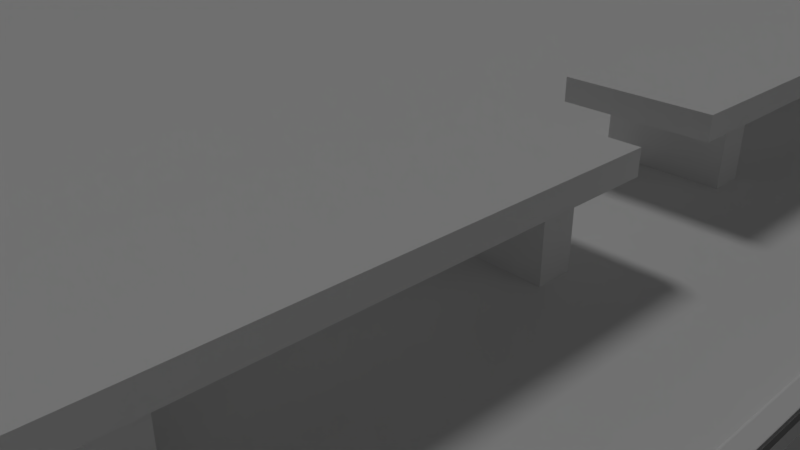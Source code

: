 # Source: ChillSpot.blend  (saved by Blender 2.79.0; exported with 4.5.12 LTS)
import bpy
from mathutils import Matrix  # noqa: F401  (used for matrix-valued properties, if any)

bpy.ops.wm.read_factory_settings(use_empty=True)
scene = bpy.context.scene
scene.name = 'Scene'

# ---- collections
col_collection_1 = bpy.data.collections.new('Collection 1'); scene.collection.children.link(col_collection_1)

# ---- materials (node trees are filled in below, after node groups)
mat_ground = bpy.data.materials.new('ground')
mat_ground.alpha_threshold = 0.0
mat_ground.use_transparent_shadow = False
mat_ground.roughness = 0.5
mat_boundry = bpy.data.materials.new('BOUNDRY')
mat_boundry.alpha_threshold = 0.0
mat_boundry.use_transparent_shadow = False
mat_boundry.roughness = 0.5
mat_material_001 = bpy.data.materials.new('Material.001')
mat_material_001.alpha_threshold = 0.0
mat_material_001.use_transparent_shadow = False
mat_material_001.roughness = 0.5

# ---- material node trees

# ---- world
world_world = bpy.data.worlds.new('World'); scene.world = world_world
world_world.color = (0.05088, 0.05088, 0.05088)
world_world.use_sun_shadow = False
world_world.sun_shadow_jitter_overblur = 0.0
world_world.cycles.sampling_method = 'MANUAL'

# ---- cameras
cam_camera = bpy.data.cameras.new('Camera')
cam_camera.clip_end = 100.0
cam_camera.lens = 35.0
cam_camera.sensor_width = 32.0
cam_camera.sensor_height = 18.0
cam_camera.ortho_scale = 7.314
cam_camera.dof.focus_distance = 0.0
cam_camera.dof.aperture_fstop = 128.0

# ---- lights
light_lamp = bpy.data.lights.new('Lamp', 'SUN')
light_lamp.transmission_factor = 0.0
light_lamp.cutoff_distance = 30.0
light_lamp.angle = 0.1993
light_lamp.energy = 0.54
light_lamp.shadow_buffer_clip_start = 1.001
light_lamp.shadow_soft_size = 0.1
light_lamp.shadow_cascade_max_distance = 1000.0

# ---- meshes
me_cube_029 = bpy.data.meshes.new('Cube.029')
me_cube_029.from_pydata([(-1.0, -1.0, -1.0), (-1.0, -1.0, 1.0), (-1.0, 1.0, -1.0), (-1.0, 1.0, 1.0), (1.0, -1.0, -1.0), (1.0, -1.0, 1.0), (1.0, 1.0, -1.0), (1.0, 1.0, 1.0)], [], [(0, 1, 3, 2), (2, 3, 7, 6), (6, 7, 5, 4), (4, 5, 1, 0), (2, 6, 4, 0), (7, 3, 1, 5)])
me_cube_029.use_remesh_preserve_volume = False
me_cube_029.use_remesh_preserve_attributes = False
me_cube_029.use_mirror_vertex_groups = False
me_cube_029.update()
me_cube_028 = bpy.data.meshes.new('Cube.028')
me_cube_028.from_pydata([(-1.0, -1.0, -1.0), (-1.0, -1.0, 1.0), (-1.0, 1.0, -1.0), (-1.0, 1.0, 1.0), (1.0, -1.0, -1.0), (1.0, -1.0, 1.0), (1.0, 1.0, -1.0), (1.0, 1.0, 1.0)], [], [(0, 1, 3, 2), (2, 3, 7, 6), (6, 7, 5, 4), (4, 5, 1, 0), (2, 6, 4, 0), (7, 3, 1, 5)])
me_cube_028.use_remesh_preserve_volume = False
me_cube_028.use_remesh_preserve_attributes = False
me_cube_028.use_mirror_vertex_groups = False
me_cube_028.update()
me_cube_027 = bpy.data.meshes.new('Cube.027')
me_cube_027.from_pydata([(-1.0, -1.0, -1.0), (-1.0, -1.0, 1.0), (-1.0, 1.0, -1.0), (-1.0, 1.0, 1.0), (1.0, -1.0, -1.0), (1.0, -1.0, 1.0), (1.0, 1.0, -1.0), (1.0, 1.0, 1.0)], [], [(0, 1, 3, 2), (2, 3, 7, 6), (6, 7, 5, 4), (4, 5, 1, 0), (2, 6, 4, 0), (7, 3, 1, 5)])
me_cube_027.use_remesh_preserve_volume = False
me_cube_027.use_remesh_preserve_attributes = False
me_cube_027.use_mirror_vertex_groups = False
me_cube_027.update()
me_cube_026 = bpy.data.meshes.new('Cube.026')
me_cube_026.from_pydata([(-1.0, -1.0, -1.0), (-1.0, -1.0, 1.0), (-1.0, 1.0, -1.0), (-1.0, 1.0, 1.0), (1.0, -1.0, -1.0), (1.0, -1.0, 1.0), (1.0, 1.0, -1.0), (1.0, 1.0, 1.0)], [], [(0, 1, 3, 2), (2, 3, 7, 6), (6, 7, 5, 4), (4, 5, 1, 0), (2, 6, 4, 0), (7, 3, 1, 5)])
me_cube_026.use_remesh_preserve_volume = False
me_cube_026.use_remesh_preserve_attributes = False
me_cube_026.use_mirror_vertex_groups = False
me_cube_026.update()
me_cube_025 = bpy.data.meshes.new('Cube.025')
me_cube_025.from_pydata([(-1.0, -1.0, -1.0), (-1.0, -1.0, 1.0), (-1.0, 1.0, -1.0), (-1.0, 1.0, 1.0), (1.0, -1.0, -1.0), (1.0, -1.0, 1.0), (1.0, 1.0, -1.0), (1.0, 1.0, 1.0)], [], [(0, 1, 3, 2), (2, 3, 7, 6), (6, 7, 5, 4), (4, 5, 1, 0), (2, 6, 4, 0), (7, 3, 1, 5)])
me_cube_025.use_remesh_preserve_volume = False
me_cube_025.use_remesh_preserve_attributes = False
me_cube_025.use_mirror_vertex_groups = False
me_cube_025.update()
me_cube_024 = bpy.data.meshes.new('Cube.024')
me_cube_024.from_pydata([(-1.0, -1.0, -1.0), (-1.0, -1.0, 1.0), (-1.0, 1.0, -1.0), (-1.0, 1.0, 1.0), (1.0, -1.0, -1.0), (1.0, -1.0, 1.0), (1.0, 1.0, -1.0), (1.0, 1.0, 1.0)], [], [(0, 1, 3, 2), (2, 3, 7, 6), (6, 7, 5, 4), (4, 5, 1, 0), (2, 6, 4, 0), (7, 3, 1, 5)])
me_cube_024.use_remesh_preserve_volume = False
me_cube_024.use_remesh_preserve_attributes = False
me_cube_024.use_mirror_vertex_groups = False
me_cube_024.update()
me_cube_023 = bpy.data.meshes.new('Cube.023')
me_cube_023.from_pydata([(-1.0, -1.0, -1.0), (-1.0, -1.0, 1.0), (-1.0, 1.0, -1.0), (-1.0, 1.0, 1.0), (1.0, -1.0, -1.0), (1.0, -1.0, 1.0), (1.0, 1.0, -1.0), (1.0, 1.0, 1.0)], [], [(0, 1, 3, 2), (2, 3, 7, 6), (6, 7, 5, 4), (4, 5, 1, 0), (2, 6, 4, 0), (7, 3, 1, 5)])
me_cube_023.use_remesh_preserve_volume = False
me_cube_023.use_remesh_preserve_attributes = False
me_cube_023.use_mirror_vertex_groups = False
me_cube_023.update()
me_cube_022 = bpy.data.meshes.new('Cube.022')
me_cube_022.from_pydata([(-1.0, -1.0, -1.0), (-1.0, -1.0, 1.0), (-1.0, 1.0, -1.0), (-1.0, 1.0, 1.0), (1.0, -1.0, -1.0), (1.0, -1.0, 1.0), (1.0, 1.0, -1.0), (1.0, 1.0, 1.0)], [], [(0, 1, 3, 2), (2, 3, 7, 6), (6, 7, 5, 4), (4, 5, 1, 0), (2, 6, 4, 0), (7, 3, 1, 5)])
me_cube_022.use_remesh_preserve_volume = False
me_cube_022.use_remesh_preserve_attributes = False
me_cube_022.use_mirror_vertex_groups = False
me_cube_022.update()
me_cube_021 = bpy.data.meshes.new('Cube.021')
me_cube_021.from_pydata([(-1.0, -1.0, -1.0), (-1.0, -1.0, 1.0), (-1.0, 1.0, -1.0), (-1.0, 1.0, 1.0), (1.0, -1.0, -1.0), (1.0, -1.0, 1.0), (1.0, 1.0, -1.0), (1.0, 1.0, 1.0)], [], [(0, 1, 3, 2), (2, 3, 7, 6), (6, 7, 5, 4), (4, 5, 1, 0), (2, 6, 4, 0), (7, 3, 1, 5)])
me_cube_021.use_remesh_preserve_volume = False
me_cube_021.use_remesh_preserve_attributes = False
me_cube_021.use_mirror_vertex_groups = False
me_cube_021.update()
me_cube_020 = bpy.data.meshes.new('Cube.020')
me_cube_020.from_pydata([(-1.0, -1.0, -1.0), (-1.0, -1.0, 1.0), (-1.0, 1.0, -1.0), (-1.0, 1.0, 1.0), (1.0, -1.0, -1.0), (1.0, -1.0, 1.0), (1.0, 1.0, -1.0), (1.0, 1.0, 1.0)], [], [(0, 1, 3, 2), (2, 3, 7, 6), (6, 7, 5, 4), (4, 5, 1, 0), (2, 6, 4, 0), (7, 3, 1, 5)])
me_cube_020.use_remesh_preserve_volume = False
me_cube_020.use_remesh_preserve_attributes = False
me_cube_020.use_mirror_vertex_groups = False
me_cube_020.update()
me_cube_019 = bpy.data.meshes.new('Cube.019')
me_cube_019.from_pydata([(-1.0, -1.0, -1.0), (-1.0, -1.0, 1.0), (-1.0, 1.0, -1.0), (-1.0, 1.0, 1.0), (1.0, -1.0, -1.0), (1.0, -1.0, 1.0), (1.0, 1.0, -1.0), (1.0, 1.0, 1.0)], [], [(0, 1, 3, 2), (2, 3, 7, 6), (6, 7, 5, 4), (4, 5, 1, 0), (2, 6, 4, 0), (7, 3, 1, 5)])
me_cube_019.use_remesh_preserve_volume = False
me_cube_019.use_remesh_preserve_attributes = False
me_cube_019.use_mirror_vertex_groups = False
me_cube_019.update()
me_cube_018 = bpy.data.meshes.new('Cube.018')
me_cube_018.from_pydata([(-1.0, -1.0, -1.0), (-1.0, -1.0, 1.0), (-1.0, 1.0, -1.0), (-1.0, 1.0, 1.0), (1.0, -1.0, -1.0), (1.0, -1.0, 1.0), (1.0, 1.0, -1.0), (1.0, 1.0, 1.0)], [], [(0, 1, 3, 2), (2, 3, 7, 6), (6, 7, 5, 4), (4, 5, 1, 0), (2, 6, 4, 0), (7, 3, 1, 5)])
me_cube_018.use_remesh_preserve_volume = False
me_cube_018.use_remesh_preserve_attributes = False
me_cube_018.use_mirror_vertex_groups = False
me_cube_018.update()
me_cube_017 = bpy.data.meshes.new('Cube.017')
me_cube_017.from_pydata([(-1.0, -1.0, -1.0), (-1.0, -1.0, 1.0), (-1.0, 1.0, -1.0), (-1.0, 1.0, 1.0), (1.0, -1.0, -1.0), (1.0, -1.0, 1.0), (1.0, 1.0, -1.0), (1.0, 1.0, 1.0)], [], [(0, 1, 3, 2), (2, 3, 7, 6), (6, 7, 5, 4), (4, 5, 1, 0), (2, 6, 4, 0), (7, 3, 1, 5)])
me_cube_017.use_remesh_preserve_volume = False
me_cube_017.use_remesh_preserve_attributes = False
me_cube_017.use_mirror_vertex_groups = False
me_cube_017.update()
me_cube_015 = bpy.data.meshes.new('Cube.015')
me_cube_015.from_pydata([(-1.0, -1.0, -1.0), (-1.0, -1.0, 1.0), (-1.0, 1.0, -1.0), (-1.0, 1.0, 1.0), (1.0, -1.0, -1.0), (1.0, -1.0, 1.0), (1.0, 1.0, -1.0), (1.0, 1.0, 1.0)], [], [(0, 1, 3, 2), (2, 3, 7, 6), (6, 7, 5, 4), (4, 5, 1, 0), (2, 6, 4, 0), (7, 3, 1, 5)])
me_cube_015.use_remesh_preserve_volume = False
me_cube_015.use_remesh_preserve_attributes = False
me_cube_015.use_mirror_vertex_groups = False
me_cube_015.update()
me_cube_014 = bpy.data.meshes.new('Cube.014')
me_cube_014.from_pydata([(-1.0, -1.0, -1.0), (-1.0, -1.0, 1.0), (-1.0, 1.0, -1.0), (-1.0, 1.0, 1.0), (1.0, -1.0, -1.0), (1.0, -1.0, 1.0), (1.0, 1.0, -1.0), (1.0, 1.0, 1.0)], [], [(0, 1, 3, 2), (2, 3, 7, 6), (6, 7, 5, 4), (4, 5, 1, 0), (2, 6, 4, 0), (7, 3, 1, 5)])
me_cube_014.use_remesh_preserve_volume = False
me_cube_014.use_remesh_preserve_attributes = False
me_cube_014.use_mirror_vertex_groups = False
me_cube_014.update()
me_cube_004 = bpy.data.meshes.new('Cube.004')
me_cube_004.from_pydata([(-1.0, -1.0, -1.0), (-1.0, -1.0, 1.0), (-1.0, 1.0, -1.0), (-1.0, 1.0, 1.0), (1.0, -1.0, -1.0), (1.0, -1.0, 1.0), (1.0, 1.0, -1.0), (1.0, 1.0, 1.0)], [], [(0, 1, 3, 2), (2, 3, 7, 6), (6, 7, 5, 4), (4, 5, 1, 0), (2, 6, 4, 0), (7, 3, 1, 5)])
me_cube_004.use_remesh_preserve_volume = False
me_cube_004.use_remesh_preserve_attributes = False
me_cube_004.use_mirror_vertex_groups = False
me_cube_004.update()
me_cube_002 = bpy.data.meshes.new('Cube.002')
me_cube_002.from_pydata([(-1.0, -1.0, -1.0), (-1.0, -1.0, 1.0), (-1.0, 1.0, -1.0), (-1.0, 1.0, 1.0), (1.0, -1.0, -1.0), (1.0, -1.0, 1.0), (1.0, 1.0, -1.0), (1.0, 1.0, 1.0)], [], [(0, 1, 3, 2), (2, 3, 7, 6), (6, 7, 5, 4), (4, 5, 1, 0), (2, 6, 4, 0), (7, 3, 1, 5)])
me_cube_002.use_remesh_preserve_volume = False
me_cube_002.use_remesh_preserve_attributes = False
me_cube_002.use_mirror_vertex_groups = False
me_cube_002.update()
me_cube = bpy.data.meshes.new('Cube')
me_cube.from_pydata([(-1.0, -1.0, -1.0), (-1.0, -1.0, 1.0), (-1.0, 1.0, -1.0), (-1.0, 1.0, 1.0), (1.0, -1.0, -1.0), (1.0, -1.0, 1.0), (1.0, 1.0, -1.0), (1.0, 1.0, 1.0)], [], [(0, 1, 3, 2), (2, 3, 7, 6), (6, 7, 5, 4), (4, 5, 1, 0), (2, 6, 4, 0), (7, 3, 1, 5)])
me_cube.use_remesh_preserve_volume = False
me_cube.use_remesh_preserve_attributes = False
me_cube.use_mirror_vertex_groups = False
me_cube.update()
me_cube_001 = bpy.data.meshes.new('Cube.001')
me_cube_001.from_pydata([(-1.0, -1.0, -1.0), (-1.0, -1.0, 1.0), (-1.0, 1.0, -1.0), (-1.0, 1.0, 1.0), (1.0, -1.0, -1.0), (1.0, -1.0, 1.0), (1.0, 1.0, -1.0), (1.0, 1.0, 1.0), (1.007, 1.0, 0.9572), (1.007, 1.0, 2.452), (0.9964, -1.0, 0.9572), (0.9964, -1.0, 2.452), (0.9949, 1.0, 0.9572), (0.9844, -1.0, 0.9572), (1.002, -3.141e-05, 2.452), (0.9904, -1.0, 2.452), (0.9844, -1.0, 1.705), (0.9896, 3.141e-05, 0.9572), (0.9949, 1.0, 1.705), (1.001, 1.0, 2.452), (0.9956, 0.0, 2.452), (0.9896, 3.141e-05, 1.705), (0.999, -0.5, 2.452), (0.9874, -1.0, 2.452), (0.9844, -1.0, 1.331), (0.987, -0.5, 0.9572), (0.9949, 1.0, 1.331), (1.004, 1.0, 2.452), (1.004, 0.5, 2.452), (0.9934, -1.0, 2.452), (0.9844, -1.0, 2.079), (0.9923, 0.5, 0.9572), (0.9949, 1.0, 2.079), (0.9979, 1.0, 2.452), (0.9983, 0.5, 2.452), (0.993, -0.5, 2.452), (0.9926, 1.571e-05, 2.452), (0.9986, -1.571e-05, 2.452), (0.9979, 1.0, 2.079), (0.9923, 0.5, 1.705), (0.987, -0.5, 1.705), (0.9896, 3.141e-05, 1.331), (0.9896, 3.141e-05, 2.079), (0.9874, -1.0, 2.079), (0.987, -0.5, 2.079), (0.987, -0.5, 1.331), (0.9923, 0.5, 1.331), (0.996, -0.5, 2.452), (0.99, -0.5, 2.452), (0.9953, 0.5, 2.452), (1.001, 0.5, 2.452), (0.9923, 0.5, 2.079), (1.0, -0.9993, 0.9872), (1.0, -0.9993, 2.482), (-1.0, -0.9993, 0.9872), (-1.0, -0.9993, 2.482), (1.0, -0.9873, 0.9872), (-1.0, -0.9873, 0.9872), (2.623e-10, -0.9993, 2.482), (-1.0, -0.9933, 2.482), (-1.0, -0.9873, 1.735), (-2.623e-10, -0.9873, 0.9872), (1.0, -0.9873, 1.735), (1.0, -0.9933, 2.482), (0.0, -0.9933, 2.482), (-2.623e-10, -0.9873, 1.735), (-0.5, -0.9993, 2.482), (-1.0, -0.9903, 2.482), (-1.0, -0.9873, 1.361), (-0.5, -0.9873, 0.9872), (1.0, -0.9873, 1.361), (1.0, -0.9963, 2.482), (0.5, -0.9993, 2.482), (-1.0, -0.9963, 2.482), (-1.0, -0.9873, 2.109), (0.5, -0.9873, 0.9872), (1.0, -0.9873, 2.109), (1.0, -0.9903, 2.482), (0.5, -0.9933, 2.482), (-0.5, -0.9933, 2.482), (-1.311e-10, -0.9903, 2.482), (1.311e-10, -0.9963, 2.482), (1.0, -0.9903, 2.109), (0.5, -0.9873, 1.735), (-0.5, -0.9873, 1.735), (-2.623e-10, -0.9873, 1.361), (-2.623e-10, -0.9873, 2.109), (-1.0, -0.9903, 2.109), (-0.5, -0.9873, 2.109), (-0.5, -0.9873, 1.361), (0.5, -0.9873, 1.361), (-0.5, -0.9963, 2.482), (-0.5, -0.9903, 2.482), (0.5, -0.9903, 2.482), (0.5, -0.9963, 2.482), (0.5, -0.9873, 2.109), (-1.006, -1.0, 0.9572), (-1.006, -1.0, 2.452), (-1.006, 1.0, 0.9572), (-1.006, 1.0, 2.452), (-0.994, -1.0, 0.9572), (-0.994, 1.0, 0.9572), (-1.006, 0.0, 2.452), (-1.0, 1.0, 2.452), (-0.994, 1.0, 1.705), (-0.994, 0.0, 0.9572), (-0.994, -1.0, 1.705), (-1.0, -1.0, 2.452), (-1.0, 0.0, 2.452), (-0.994, 0.0, 1.705), (-1.006, 0.5, 2.452), (-0.997, 1.0, 2.452), (-0.994, 1.0, 1.331), (-0.994, 0.5, 0.9572), (-0.994, -1.0, 1.331), (-1.003, -1.0, 2.452), (-1.006, -0.5, 2.452), (-1.003, 1.0, 2.452), (-0.994, 1.0, 2.079), (-0.994, -0.5, 0.9572), (-0.994, -1.0, 2.079), (-0.997, -1.0, 2.452), (-1.0, -0.5, 2.452), (-1.0, 0.5, 2.452), (-0.997, 0.0, 2.452), (-1.003, 0.0, 2.452), (-0.997, -1.0, 2.079), (-0.994, -0.5, 1.705), (-0.994, 0.5, 1.705), (-0.994, 0.0, 1.331), (-0.994, 0.0, 2.079), (-0.997, 1.0, 2.079), (-0.994, 0.5, 2.079), (-0.994, 0.5, 1.331), (-0.994, -0.5, 1.331), (-1.003, 0.5, 2.452), (-0.997, 0.5, 2.452), (-0.997, -0.5, 2.452), (-1.003, -0.5, 2.452), (-0.994, -0.5, 2.079), (-1.0, 1.001, 0.9872), (-1.0, 1.001, 2.482), (1.0, 1.001, 0.9872), (1.0, 1.001, 2.482), (-1.0, 0.9887, 0.9872), (1.0, 0.9887, 0.9872), (-4.53e-10, 1.001, 2.482), (1.0, 0.9947, 2.482), (1.0, 0.9887, 1.735), (4.53e-10, 0.9887, 0.9872), (-1.0, 0.9887, 1.735), (-1.0, 0.9947, 2.482), (0.0, 0.9947, 2.482), (4.53e-10, 0.9887, 1.735), (0.5, 1.001, 2.482), (1.0, 0.9917, 2.482), (1.0, 0.9887, 1.361), (0.5, 0.9887, 0.9872), (-1.0, 0.9887, 1.361), (-1.0, 0.9977, 2.482), (-0.5, 1.001, 2.482), (1.0, 0.9977, 2.482), (1.0, 0.9887, 2.109), (-0.5, 0.9887, 0.9872), (-1.0, 0.9887, 2.109), (-1.0, 0.9917, 2.482), (-0.5, 0.9947, 2.482), (0.5, 0.9947, 2.482), (2.265e-10, 0.9917, 2.482), (-2.265e-10, 0.9977, 2.482), (-1.0, 0.9917, 2.109), (-0.5, 0.9887, 1.735), (0.5, 0.9887, 1.735), (4.53e-10, 0.9887, 1.361), (4.53e-10, 0.9887, 2.109), (1.0, 0.9917, 2.109), (0.5, 0.9887, 2.109), (0.5, 0.9887, 1.361), (-0.5, 0.9887, 1.361), (0.5, 0.9977, 2.482), (0.5, 0.9917, 2.482), (-0.5, 0.9917, 2.482), (-0.5, 0.9977, 2.482), (-0.5, 0.9887, 2.109), (0.8467, 0.8533, -9.419), (0.8467, 0.8533, 9.419), (0.7533, 0.8533, -9.419), (0.7533, 0.8533, 9.419), (0.8467, 0.88, -9.419), (0.8467, 0.88, 9.419), (0.7533, 0.88, -9.419), (0.7533, 0.88, 9.419), (0.8573, 0.5407, 8.036), (0.8573, 0.5407, 10.65), (0.7427, 0.5407, 8.036), (0.7427, 0.5407, 10.65), (0.8573, 0.926, 8.036), (0.8573, 0.926, 10.65), (0.7427, 0.926, 8.036), (0.7427, 0.926, 10.65), (0.8467, 0.5867, -9.419), (0.8467, 0.5867, 9.419), (0.7533, 0.5867, -9.419), (0.7533, 0.5867, 9.419), (0.8467, 0.6133, -9.419), (0.8467, 0.6133, 9.419), (0.7533, 0.6133, -9.419), (0.7533, 0.6133, 9.419), (0.8467, 0.3867, -9.419), (0.8467, 0.3867, 9.419), (0.7533, 0.3867, -9.419), (0.7533, 0.3867, 9.419), (0.8467, 0.4133, -9.419), (0.8467, 0.4133, 9.419), (0.7533, 0.4133, -9.419), (0.7533, 0.4133, 9.419), (0.8573, 0.074, 8.036), (0.8573, 0.074, 10.65), (0.7427, 0.074, 8.036), (0.7427, 0.074, 10.65), (0.8573, 0.4593, 8.036), (0.8573, 0.4593, 10.65), (0.7427, 0.4593, 8.036), (0.7427, 0.4593, 10.65), (0.8467, 0.12, -9.419), (0.8467, 0.12, 9.419), (0.7533, 0.12, -9.419), (0.7533, 0.12, 9.419), (0.8467, 0.1467, -9.419), (0.8467, 0.1467, 9.419), (0.7533, 0.1467, -9.419), (0.7533, 0.1467, 9.419), (0.8467, -0.08, -9.419), (0.8467, -0.08, 9.419), (0.7533, -0.08, -9.419), (0.7533, -0.08, 9.419), (0.8467, -0.05333, -9.419), (0.8467, -0.05333, 9.419), (0.7533, -0.05333, -9.419), (0.7533, -0.05333, 9.419), (0.8573, -0.3927, 8.036), (0.8573, -0.3927, 10.65), (0.7427, -0.3927, 8.036), (0.7427, -0.3927, 10.65), (0.8573, -0.007333, 8.036), (0.8573, -0.007333, 10.65), (0.7427, -0.007333, 8.036), (0.7427, -0.007333, 10.65), (0.8467, -0.3467, -9.419), (0.8467, -0.3467, 9.419), (0.7533, -0.3467, -9.419), (0.7533, -0.3467, 9.419), (0.8467, -0.32, -9.419), (0.8467, -0.32, 9.419), (0.7533, -0.32, -9.419), (0.7533, -0.32, 9.419), (0.72, -0.78, -9.419), (0.72, -0.78, 9.419), (0.72, -0.6867, -9.419), (0.72, -0.6867, 9.419), (0.7467, -0.78, -9.419), (0.7467, -0.78, 9.419), (0.7467, -0.6867, -9.419), (0.7467, -0.6867, 9.419), (0.4073, -0.7907, 8.036), (0.4073, -0.7907, 10.65), (0.4073, -0.676, 8.036), (0.4073, -0.676, 10.65), (0.7927, -0.7907, 8.036), (0.7927, -0.7907, 10.65), (0.7927, -0.676, 8.036), (0.7927, -0.676, 10.65), (0.4533, -0.78, -9.419), (0.4533, -0.78, 9.419), (0.4533, -0.6867, -9.419), (0.4533, -0.6867, 9.419), (0.48, -0.78, -9.419), (0.48, -0.78, 9.419), (0.48, -0.6867, -9.419), (0.48, -0.6867, 9.419), (0.2533, -0.78, -9.419), (0.2533, -0.78, 9.419), (0.2533, -0.6867, -9.419), (0.2533, -0.6867, 9.419), (0.28, -0.78, -9.419), (0.28, -0.78, 9.419), (0.28, -0.6867, -9.419), (0.28, -0.6867, 9.419), (-0.05933, -0.7907, 8.036), (-0.05933, -0.7907, 10.65), (-0.05933, -0.676, 8.036), (-0.05933, -0.676, 10.65), (0.326, -0.7907, 8.036), (0.326, -0.7907, 10.65), (0.326, -0.676, 8.036), (0.326, -0.676, 10.65), (-0.01333, -0.78, -9.419), (-0.01333, -0.78, 9.419), (-0.01333, -0.6867, -9.419), (-0.01333, -0.6867, 9.419), (0.01333, -0.78, -9.419), (0.01333, -0.78, 9.419), (0.01333, -0.6867, -9.419), (0.01333, -0.6867, 9.419), (-0.2133, -0.78, -9.419), (-0.2133, -0.78, 9.419), (-0.2133, -0.6867, -9.419), (-0.2133, -0.6867, 9.419), (-0.1867, -0.78, -9.419), (-0.1867, -0.78, 9.419), (-0.1867, -0.6867, -9.419), (-0.1867, -0.6867, 9.419), (-0.526, -0.7907, 8.036), (-0.526, -0.7907, 10.65), (-0.526, -0.676, 8.036), (-0.526, -0.676, 10.65), (-0.1407, -0.7907, 8.036), (-0.1407, -0.7907, 10.65), (-0.1407, -0.676, 8.036), (-0.1407, -0.676, 10.65), (-0.48, -0.78, -9.419), (-0.48, -0.78, 9.419), (-0.48, -0.6867, -9.419), (-0.48, -0.6867, 9.419), (-0.4533, -0.78, -9.419), (-0.4533, -0.78, 9.419), (-0.4533, -0.6867, -9.419), (-0.4533, -0.6867, 9.419)], [], [(0, 1, 3, 2), (2, 3, 7, 6), (6, 7, 5, 4), (4, 5, 1, 0), (2, 6, 4, 0), (7, 3, 1, 5), (8, 9, 28, 14, 22, 11, 10), (16, 43, 30), (18, 32, 38), (10, 13, 25, 17, 31, 12, 8), (50, 28, 9, 27), (49, 34, 19, 33), (48, 35, 20, 36), (47, 22, 14, 37), (12, 26, 18, 38, 19, 27, 9, 8), (46, 39, 18, 26), (45, 40, 21, 41), (10, 11, 29, 15, 43, 16, 24, 13), (40, 44, 42, 21), (16, 30, 44, 40), (25, 45, 41, 17), (13, 24, 45, 25), (24, 16, 40, 45), (31, 46, 26, 12), (17, 41, 46, 31), (41, 21, 39, 46), (35, 47, 37, 20), (15, 29, 47, 35), (29, 11, 22, 47), (44, 48, 36, 42), (30, 23, 48, 44), (23, 15, 35, 48), (51, 49, 33, 32), (42, 36, 49, 51), (36, 20, 34, 49), (34, 50, 27, 19), (20, 37, 50, 34), (37, 14, 28, 50), (38, 33, 19), (38, 32, 33), (39, 51, 32, 18), (21, 42, 51, 39), (30, 43, 23), (43, 15, 23), (52, 53, 72, 58, 66, 55, 54), (60, 87, 74), (62, 76, 82), (54, 57, 69, 61, 75, 56, 52), (94, 72, 53, 71), (93, 78, 63, 77), (92, 79, 64, 80), (91, 66, 58, 81), (56, 70, 62, 82, 63, 71, 53, 52), (90, 83, 62, 70), (89, 84, 65, 85), (54, 55, 73, 59, 87, 60, 68, 57), (84, 88, 86, 65), (60, 74, 88, 84), (69, 89, 85, 61), (57, 68, 89, 69), (68, 60, 84, 89), (75, 90, 70, 56), (61, 85, 90, 75), (85, 65, 83, 90), (79, 91, 81, 64), (59, 73, 91, 79), (73, 55, 66, 91), (88, 92, 80, 86), (74, 67, 92, 88), (67, 59, 79, 92), (95, 93, 77, 76), (86, 80, 93, 95), (80, 64, 78, 93), (78, 94, 71, 63), (64, 81, 94, 78), (81, 58, 72, 94), (82, 77, 63), (82, 76, 77), (83, 95, 76, 62), (65, 86, 95, 83), (74, 87, 67), (87, 59, 67), (96, 97, 116, 102, 110, 99, 98), (104, 131, 118), (106, 120, 126), (98, 101, 113, 105, 119, 100, 96), (138, 116, 97, 115), (137, 122, 107, 121), (136, 123, 108, 124), (135, 110, 102, 125), (100, 114, 106, 126, 107, 115, 97, 96), (134, 127, 106, 114), (133, 128, 109, 129), (98, 99, 117, 103, 131, 104, 112, 101), (128, 132, 130, 109), (104, 118, 132, 128), (113, 133, 129, 105), (101, 112, 133, 113), (112, 104, 128, 133), (119, 134, 114, 100), (105, 129, 134, 119), (129, 109, 127, 134), (123, 135, 125, 108), (103, 117, 135, 123), (117, 99, 110, 135), (132, 136, 124, 130), (118, 111, 136, 132), (111, 103, 123, 136), (139, 137, 121, 120), (130, 124, 137, 139), (124, 108, 122, 137), (122, 138, 115, 107), (108, 125, 138, 122), (125, 102, 116, 138), (126, 121, 107), (126, 120, 121), (127, 139, 120, 106), (109, 130, 139, 127), (118, 131, 111), (131, 103, 111), (140, 141, 160, 146, 154, 143, 142), (148, 175, 162), (150, 164, 170), (142, 145, 157, 149, 163, 144, 140), (182, 160, 141, 159), (181, 166, 151, 165), (180, 167, 152, 168), (179, 154, 146, 169), (144, 158, 150, 170, 151, 159, 141, 140), (178, 171, 150, 158), (177, 172, 153, 173), (142, 143, 161, 147, 175, 148, 156, 145), (172, 176, 174, 153), (148, 162, 176, 172), (157, 177, 173, 149), (145, 156, 177, 157), (156, 148, 172, 177), (163, 178, 158, 144), (149, 173, 178, 163), (173, 153, 171, 178), (167, 179, 169, 152), (147, 161, 179, 167), (161, 143, 154, 179), (176, 180, 168, 174), (162, 155, 180, 176), (155, 147, 167, 180), (183, 181, 165, 164), (174, 168, 181, 183), (168, 152, 166, 181), (166, 182, 159, 151), (152, 169, 182, 166), (169, 146, 160, 182), (170, 165, 151), (170, 164, 165), (171, 183, 164, 150), (153, 174, 183, 171), (162, 175, 155), (175, 147, 155), (184, 185, 187, 186), (186, 187, 191, 190), (190, 191, 189, 188), (188, 189, 185, 184), (186, 190, 188, 184), (191, 187, 185, 189), (192, 193, 195, 194), (194, 195, 199, 198), (198, 199, 197, 196), (196, 197, 193, 192), (194, 198, 196, 192), (199, 195, 193, 197), (200, 201, 203, 202), (202, 203, 207, 206), (206, 207, 205, 204), (204, 205, 201, 200), (202, 206, 204, 200), (207, 203, 201, 205), (208, 209, 211, 210), (210, 211, 215, 214), (214, 215, 213, 212), (212, 213, 209, 208), (210, 214, 212, 208), (215, 211, 209, 213), (216, 217, 219, 218), (218, 219, 223, 222), (222, 223, 221, 220), (220, 221, 217, 216), (218, 222, 220, 216), (223, 219, 217, 221), (224, 225, 227, 226), (226, 227, 231, 230), (230, 231, 229, 228), (228, 229, 225, 224), (226, 230, 228, 224), (231, 227, 225, 229), (232, 233, 235, 234), (234, 235, 239, 238), (238, 239, 237, 236), (236, 237, 233, 232), (234, 238, 236, 232), (239, 235, 233, 237), (240, 241, 243, 242), (242, 243, 247, 246), (246, 247, 245, 244), (244, 245, 241, 240), (242, 246, 244, 240), (247, 243, 241, 245), (248, 249, 251, 250), (250, 251, 255, 254), (254, 255, 253, 252), (252, 253, 249, 248), (250, 254, 252, 248), (255, 251, 249, 253), (256, 257, 259, 258), (258, 259, 263, 262), (262, 263, 261, 260), (260, 261, 257, 256), (258, 262, 260, 256), (263, 259, 257, 261), (264, 265, 267, 266), (266, 267, 271, 270), (270, 271, 269, 268), (268, 269, 265, 264), (266, 270, 268, 264), (271, 267, 265, 269), (272, 273, 275, 274), (274, 275, 279, 278), (278, 279, 277, 276), (276, 277, 273, 272), (274, 278, 276, 272), (279, 275, 273, 277), (280, 281, 283, 282), (282, 283, 287, 286), (286, 287, 285, 284), (284, 285, 281, 280), (282, 286, 284, 280), (287, 283, 281, 285), (288, 289, 291, 290), (290, 291, 295, 294), (294, 295, 293, 292), (292, 293, 289, 288), (290, 294, 292, 288), (295, 291, 289, 293), (296, 297, 299, 298), (298, 299, 303, 302), (302, 303, 301, 300), (300, 301, 297, 296), (298, 302, 300, 296), (303, 299, 297, 301), (304, 305, 307, 306), (306, 307, 311, 310), (310, 311, 309, 308), (308, 309, 305, 304), (306, 310, 308, 304), (311, 307, 305, 309), (312, 313, 315, 314), (314, 315, 319, 318), (318, 319, 317, 316), (316, 317, 313, 312), (314, 318, 316, 312), (319, 315, 313, 317), (320, 321, 323, 322), (322, 323, 327, 326), (326, 327, 325, 324), (324, 325, 321, 320), (322, 326, 324, 320), (327, 323, 321, 325)])
me_cube_001.polygons.foreach_set('use_smooth', [0, 0, 0, 0, 0, 0, 1, 1, 1, 1, 1, 1, 1, 1, 1, 1, 1, 1, 1, 1, 1, 1, 1, 1, 1, 1, 1, 1, 1, 1, 1, 1, 1, 1, 1, 1, 1, 1, 1, 1, 1, 1, 1, 1, 1, 1, 1, 1, 1, 1, 1, 1, 1, 1, 1, 1, 1, 1, 1, 1, 1, 1, 1, 1, 1, 1, 1, 1, 1, 1, 1, 1, 1, 1, 1, 1, 1, 1, 1, 1, 1, 1, 1, 1, 1, 1, 1, 1, 1, 1, 1, 1, 1, 1, 1, 1, 1, 1, 1, 1, 1, 1, 1, 1, 1, 1, 1, 1, 1, 1, 1, 1, 1, 1, 1, 1, 1, 1, 1, 1, 1, 1, 1, 1, 1, 1, 1, 1, 1, 1, 1, 1, 1, 1, 1, 1, 1, 1, 1, 1, 1, 1, 1, 1, 1, 1, 1, 1, 1, 1, 1, 1, 1, 1, 1, 1, 1, 1, 0, 0, 0, 0, 0, 0, 0, 0, 0, 0, 0, 0, 0, 0, 0, 0, 0, 0, 0, 0, 0, 0, 0, 0, 0, 0, 0, 0, 0, 0, 0, 0, 0, 0, 0, 0, 0, 0, 0, 0, 0, 0, 0, 0, 0, 0, 0, 0, 0, 0, 0, 0, 0, 0, 0, 0, 0, 0, 0, 0, 0, 0, 0, 0, 0, 0, 0, 0, 0, 0, 0, 0, 0, 0, 0, 0, 0, 0, 0, 0, 0, 0, 0, 0, 0, 0, 0, 0, 0, 0, 0, 0, 0, 0, 0, 0, 0, 0, 0, 0, 0, 0, 0, 0, 0, 0, 0, 0])
me_cube_001.polygons.foreach_set('material_index', [0, 0, 0, 0, 0, 0, 1, 1, 1, 1, 1, 1, 1, 1, 1, 1, 1, 1, 1, 1, 1, 1, 1, 1, 1, 1, 1, 1, 1, 1, 1, 1, 1, 1, 1, 1, 1, 1, 1, 1, 1, 1, 1, 1, 1, 1, 1, 1, 1, 1, 1, 1, 1, 1, 1, 1, 1, 1, 1, 1, 1, 1, 1, 1, 1, 1, 1, 1, 1, 1, 1, 1, 1, 1, 1, 1, 1, 1, 1, 1, 1, 1, 1, 1, 1, 1, 1, 1, 1, 1, 1, 1, 1, 1, 1, 1, 1, 1, 1, 1, 1, 1, 1, 1, 1, 1, 1, 1, 1, 1, 1, 1, 1, 1, 1, 1, 1, 1, 1, 1, 1, 1, 1, 1, 1, 1, 1, 1, 1, 1, 1, 1, 1, 1, 1, 1, 1, 1, 1, 1, 1, 1, 1, 1, 1, 1, 1, 1, 1, 1, 1, 1, 1, 1, 1, 1, 1, 1, 2, 2, 2, 2, 2, 2, 2, 2, 2, 2, 2, 2, 2, 2, 2, 2, 2, 2, 2, 2, 2, 2, 2, 2, 2, 2, 2, 2, 2, 2, 2, 2, 2, 2, 2, 2, 2, 2, 2, 2, 2, 2, 2, 2, 2, 2, 2, 2, 2, 2, 2, 2, 2, 2, 2, 2, 2, 2, 2, 2, 2, 2, 2, 2, 2, 2, 2, 2, 2, 2, 2, 2, 2, 2, 2, 2, 2, 2, 2, 2, 2, 2, 2, 2, 2, 2, 2, 2, 2, 2, 2, 2, 2, 2, 2, 2, 2, 2, 2, 2, 2, 2, 2, 2, 2, 2, 2, 2])
me_cube_001.materials.append(mat_ground)
me_cube_001.materials.append(mat_boundry)
me_cube_001.materials.append(mat_material_001)
me_cube_001.use_remesh_preserve_volume = False
me_cube_001.use_remesh_preserve_attributes = False
me_cube_001.use_mirror_vertex_groups = False
me_cube_001.update()

# ---- objects
ob_cube_010 = bpy.data.objects.new('Cube.010', me_cube_029)
ob_cube_009 = bpy.data.objects.new('Cube.009', me_cube_028)
ob_cube_008 = bpy.data.objects.new('Cube.008', me_cube_027)
ob_cube_007 = bpy.data.objects.new('Cube.007', me_cube_026)
ob_cube_006 = bpy.data.objects.new('Cube.006', me_cube_025)
ob_cube_005 = bpy.data.objects.new('Cube.005', me_cube_024)
ob_cube_004 = bpy.data.objects.new('Cube.004', me_cube_023)
ob_cube_003 = bpy.data.objects.new('Cube.003', me_cube_022)
ob_cube_002 = bpy.data.objects.new('Cube.002', me_cube_021)
ob_cube_001 = bpy.data.objects.new('Cube.001', me_cube_020)
ob_cube_018 = bpy.data.objects.new('Cube.018', me_cube_019)
ob_cube_017 = bpy.data.objects.new('Cube.017', me_cube_018)
ob_cube_016 = bpy.data.objects.new('Cube.016', me_cube_017)
ob_cube_015 = bpy.data.objects.new('Cube.015', me_cube_015)
ob_cube_014 = bpy.data.objects.new('Cube.014', me_cube_014)
ob_cube_013 = bpy.data.objects.new('Cube.013', me_cube_004)
ob_cube_012 = bpy.data.objects.new('Cube.012', me_cube_002)
ob_cube_011 = bpy.data.objects.new('Cube.011', me_cube)
ob_cube = bpy.data.objects.new('Cube', me_cube_001)
ob_lamp = bpy.data.objects.new('Lamp', light_lamp)
ob_camera = bpy.data.objects.new('Camera', cam_camera)

# ---- transforms, parenting, visibility, modifiers, constraints
ob_cube_010.location = (0.2364, 63.35, -1.187)
ob_cube_010.scale = (0.1, 0.1, 10.05)
ob_cube_010.lineart.crease_threshold = 0.0
ob_cube_009.location = (-14.93, 63.35, -1.187)
ob_cube_009.scale = (0.1, 0.1, 10.05)
ob_cube_009.lineart.crease_threshold = 0.0
ob_cube_008.location = (-27.42, 63.35, -1.187)
ob_cube_008.scale = (0.1, 0.1, 10.05)
ob_cube_008.lineart.crease_threshold = 0.0
ob_cube_007.location = (-42.97, 63.35, -1.187)
ob_cube_007.scale = (0.1, 0.1, 10.05)
ob_cube_007.lineart.crease_threshold = 0.0
ob_cube_006.location = (-60.35, 63.35, -1.187)
ob_cube_006.scale = (0.1, 0.1, 10.05)
ob_cube_006.lineart.crease_threshold = 0.0
ob_cube_005.location = (-60.35, 52.99, -1.187)
ob_cube_005.scale = (0.1, 0.1, 10.05)
ob_cube_005.lineart.crease_threshold = 0.0
ob_cube_004.location = (-43.09, 52.99, -1.187)
ob_cube_004.scale = (0.1, 0.1, 10.05)
ob_cube_004.lineart.crease_threshold = 0.0
ob_cube_003.location = (-29.57, 52.99, -1.187)
ob_cube_003.scale = (0.1, 0.1, 10.05)
ob_cube_003.lineart.crease_threshold = 0.0
ob_cube_002.location = (-14.6, 52.99, -1.187)
ob_cube_002.scale = (0.1, 0.1, 10.05)
ob_cube_002.lineart.crease_threshold = 0.0
ob_cube_001.location = (0.6848, 53.02, -1.188)
ob_cube_001.scale = (0.1, 0.1, 10.05)
ob_cube_001.lineart.crease_threshold = 0.0
ob_cube_018.location = (80.9, 297.3, 27.0)
ob_cube_018.scale = (46.69, 61.18, 19.0)
ob_cube_018.lineart.crease_threshold = 0.0
ob_cube_017.location = (48.54, 218.7, 37.0)
ob_cube_017.scale = (16.84, 17.21, 0.3728)
ob_cube_017.lineart.crease_threshold = 0.0
ob_cube_016.location = (80.9, 139.1, 27.0)
ob_cube_016.scale = (46.69, 61.18, 19.0)
ob_cube_016.lineart.crease_threshold = 0.0
ob_cube_015.location = (-50.21, 57.99, -0.9868)
ob_cube_015.scale = (53.33, 4.991, 0.1257)
ob_cube_015.lineart.crease_threshold = 0.0
ob_cube_014.location = (48.54, -96.85, 37.0)
ob_cube_014.scale = (16.84, 17.21, 0.3728)
ob_cube_014.lineart.crease_threshold = 0.0
ob_cube_013.location = (36.43, -186.4, 27.0)
ob_cube_013.scale = (1.0, 72.7, 19.0)
ob_cube_013.lineart.crease_threshold = 0.0
ob_cube_012.location = (29.32, 45.97, 8.432)
ob_cube_012.scale = (6.176, 357.7, 0.2153)
ob_cube_012.lineart.crease_threshold = 0.0
ob_cube_011.location = (36.43, -19.0, 27.0)
ob_cube_011.scale = (1.0, 60.64, 19.0)
ob_cube_011.lineart.crease_threshold = 0.0
ob_cube.location = (-9.109, 0.0, 1.423)
ob_cube.scale = (15.0, 15.0, 0.107)
ob_cube.lineart.crease_threshold = 0.0
ob_lamp.location = (-173.8, 1.005, 131.0)
ob_lamp.rotation_euler = (0.6503, 0.05522, -1.956)
ob_lamp.lock_rotations_4d = False
ob_lamp.empty_display_type = 'ARROWS'
ob_lamp.color = (0.0, 0.0, 0.0, 0.0)
ob_lamp.lineart.crease_threshold = 0.0
ob_camera.location = (7.481, -6.508, 5.344)
ob_camera.rotation_euler = (1.109, 0.0, 0.8149)
ob_camera.lock_rotations_4d = False
ob_camera.empty_display_type = 'ARROWS'
ob_camera.color = (0.0, 0.0, 0.0, 0.0)
ob_camera.display_type = 'WIRE'
ob_camera.lineart.crease_threshold = 0.0

# ---- collection membership
col_collection_1.objects.link(ob_cube_010)
col_collection_1.objects.link(ob_cube_009)
col_collection_1.objects.link(ob_cube_008)
col_collection_1.objects.link(ob_cube_007)
col_collection_1.objects.link(ob_cube_006)
col_collection_1.objects.link(ob_cube_005)
col_collection_1.objects.link(ob_cube_004)
col_collection_1.objects.link(ob_cube_003)
col_collection_1.objects.link(ob_cube_002)
col_collection_1.objects.link(ob_cube_001)
col_collection_1.objects.link(ob_cube_018)
col_collection_1.objects.link(ob_cube_017)
col_collection_1.objects.link(ob_cube_016)
col_collection_1.objects.link(ob_cube_015)
col_collection_1.objects.link(ob_cube_014)
col_collection_1.objects.link(ob_cube_013)
col_collection_1.objects.link(ob_cube_012)
col_collection_1.objects.link(ob_cube_011)
col_collection_1.objects.link(ob_cube)
col_collection_1.objects.link(ob_lamp)
col_collection_1.objects.link(ob_camera)

# ---- scene / render settings (as saved in the file)
scene.camera = ob_camera
scene.frame_start = 1; scene.frame_end = 250; scene.frame_set(1)
scene.render.engine = 'BLENDER_EEVEE_NEXT'
scene.render.resolution_percentage = 50
scene.render.dither_intensity = 0.0
scene.cycles.use_denoising = False
scene.cycles.samples = 128
scene.cycles.sampling_pattern = 'TABULATED_SOBOL'
scene.cycles.use_adaptive_sampling = False
scene.cycles.use_light_tree = False
scene.cycles.blur_glossy = 0.0
scene.cycles.sample_clamp_indirect = 0.0
scene.view_settings.view_transform = 'Standard'
bpy.context.view_layer.update()
